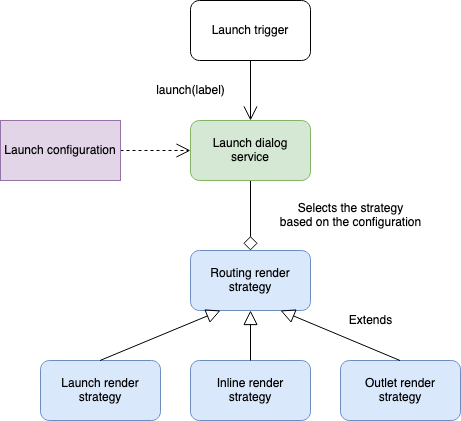

The diagram above was exported from draw.io. Its source (the exported page's mxGraphModel, read from the mxfile embedded in the PNG):
<mxGraphModel dx="2036" dy="688" grid="1" gridSize="10" guides="1" tooltips="1" connect="1" arrows="1" fold="1" page="1" pageScale="1" pageWidth="850" pageHeight="1100" math="0" shadow="0">
  <root>
    <mxCell id="0" />
    <mxCell id="1" parent="0" />
    <mxCell id="0_0brdI1OssEfCfd5Yh1-10" style="edgeStyle=orthogonalEdgeStyle;rounded=0;orthogonalLoop=1;jettySize=auto;html=1;exitX=1;exitY=0.5;exitDx=0;exitDy=0;entryX=0;entryY=0.5;entryDx=0;entryDy=0;endArrow=open;endFill=0;dashed=1;endSize=12;" edge="1" parent="1" source="0_0brdI1OssEfCfd5Yh1-1" target="0_0brdI1OssEfCfd5Yh1-2">
      <mxGeometry relative="1" as="geometry" />
    </mxCell>
    <mxCell id="0_0brdI1OssEfCfd5Yh1-1" value="Launch configuration" style="rounded=0;whiteSpace=wrap;html=1;fillColor=#e1d5e7;strokeColor=#9673a6;" vertex="1" parent="1">
      <mxGeometry x="-50" y="170" width="120" height="60" as="geometry" />
    </mxCell>
    <mxCell id="0_0brdI1OssEfCfd5Yh1-16" style="edgeStyle=orthogonalEdgeStyle;rounded=0;orthogonalLoop=1;jettySize=auto;html=1;exitX=0.5;exitY=1;exitDx=0;exitDy=0;entryX=0.5;entryY=0;entryDx=0;entryDy=0;endArrow=diamond;endFill=0;startSize=6;endSize=12;" edge="1" parent="1" source="0_0brdI1OssEfCfd5Yh1-2" target="0_0brdI1OssEfCfd5Yh1-6">
      <mxGeometry relative="1" as="geometry" />
    </mxCell>
    <mxCell id="0_0brdI1OssEfCfd5Yh1-2" value="&lt;div&gt;Launch dialog&lt;/div&gt;&lt;div&gt;service&lt;/div&gt;" style="rounded=1;whiteSpace=wrap;html=1;fillColor=#d5e8d4;strokeColor=#82b366;" vertex="1" parent="1">
      <mxGeometry x="140" y="170" width="120" height="60" as="geometry" />
    </mxCell>
    <mxCell id="0_0brdI1OssEfCfd5Yh1-3" value="&lt;div&gt;Outlet render&lt;/div&gt;&lt;div&gt;strategy&lt;br&gt;&lt;/div&gt;" style="rounded=1;whiteSpace=wrap;html=1;fillColor=#dae8fc;strokeColor=#6c8ebf;" vertex="1" parent="1">
      <mxGeometry x="290" y="410" width="120" height="60" as="geometry" />
    </mxCell>
    <mxCell id="0_0brdI1OssEfCfd5Yh1-4" value="&lt;div&gt;Launch render&lt;/div&gt;&lt;div&gt;strategy&lt;br&gt;&lt;/div&gt;" style="rounded=1;whiteSpace=wrap;html=1;fillColor=#dae8fc;strokeColor=#6c8ebf;" vertex="1" parent="1">
      <mxGeometry x="-10" y="410" width="120" height="60" as="geometry" />
    </mxCell>
    <mxCell id="0_0brdI1OssEfCfd5Yh1-5" value="&lt;div&gt;Inline render&lt;/div&gt;&lt;div&gt;strategy&lt;br&gt;&lt;/div&gt;" style="rounded=1;whiteSpace=wrap;html=1;fillColor=#dae8fc;strokeColor=#6c8ebf;" vertex="1" parent="1">
      <mxGeometry x="140" y="410" width="120" height="60" as="geometry" />
    </mxCell>
    <mxCell id="0_0brdI1OssEfCfd5Yh1-6" value="&lt;div&gt;Routing render&lt;/div&gt;&lt;div&gt;strategy&lt;br&gt;&lt;/div&gt;" style="rounded=1;whiteSpace=wrap;html=1;fillColor=#dae8fc;strokeColor=#6c8ebf;" vertex="1" parent="1">
      <mxGeometry x="140" y="300" width="120" height="60" as="geometry" />
    </mxCell>
    <mxCell id="0_0brdI1OssEfCfd5Yh1-7" value="" style="endArrow=block;html=1;exitX=0.5;exitY=0;exitDx=0;exitDy=0;endFill=0;endSize=12;" edge="1" parent="1" source="0_0brdI1OssEfCfd5Yh1-5">
      <mxGeometry width="50" height="50" relative="1" as="geometry">
        <mxPoint x="150" y="410" as="sourcePoint" />
        <mxPoint x="200" y="360" as="targetPoint" />
      </mxGeometry>
    </mxCell>
    <mxCell id="0_0brdI1OssEfCfd5Yh1-8" value="" style="endArrow=block;html=1;exitX=0.5;exitY=0;exitDx=0;exitDy=0;endFill=0;entryX=0.75;entryY=1;entryDx=0;entryDy=0;endSize=12;" edge="1" parent="1" target="0_0brdI1OssEfCfd5Yh1-6">
      <mxGeometry width="50" height="50" relative="1" as="geometry">
        <mxPoint x="349.5" y="410" as="sourcePoint" />
        <mxPoint x="349.5" y="360" as="targetPoint" />
      </mxGeometry>
    </mxCell>
    <mxCell id="0_0brdI1OssEfCfd5Yh1-9" value="" style="endArrow=block;html=1;exitX=0.5;exitY=0;exitDx=0;exitDy=0;endFill=0;entryX=0.25;entryY=1;entryDx=0;entryDy=0;endSize=12;" edge="1" parent="1" target="0_0brdI1OssEfCfd5Yh1-6">
      <mxGeometry width="50" height="50" relative="1" as="geometry">
        <mxPoint x="49.5" y="410" as="sourcePoint" />
        <mxPoint x="49.5" y="360" as="targetPoint" />
      </mxGeometry>
    </mxCell>
    <mxCell id="0_0brdI1OssEfCfd5Yh1-15" style="edgeStyle=orthogonalEdgeStyle;rounded=0;orthogonalLoop=1;jettySize=auto;html=1;exitX=0.5;exitY=1;exitDx=0;exitDy=0;entryX=0.5;entryY=0;entryDx=0;entryDy=0;endArrow=open;endFill=0;endSize=12;" edge="1" parent="1" source="0_0brdI1OssEfCfd5Yh1-11" target="0_0brdI1OssEfCfd5Yh1-2">
      <mxGeometry relative="1" as="geometry" />
    </mxCell>
    <mxCell id="0_0brdI1OssEfCfd5Yh1-11" value="Launch trigger" style="rounded=1;whiteSpace=wrap;html=1;" vertex="1" parent="1">
      <mxGeometry x="140" y="50" width="120" height="60" as="geometry" />
    </mxCell>
    <mxCell id="0_0brdI1OssEfCfd5Yh1-13" value="launch(label)" style="text;html=1;align=center;verticalAlign=middle;resizable=0;points=[];autosize=1;" vertex="1" parent="1">
      <mxGeometry x="100" y="130" width="80" height="20" as="geometry" />
    </mxCell>
    <mxCell id="0_0brdI1OssEfCfd5Yh1-14" value="Extends" style="text;html=1;align=center;verticalAlign=middle;resizable=0;points=[];autosize=1;" vertex="1" parent="1">
      <mxGeometry x="290" y="360" width="60" height="20" as="geometry" />
    </mxCell>
    <mxCell id="0_0brdI1OssEfCfd5Yh1-17" value="&lt;div&gt;Selects the strategy&lt;/div&gt;&lt;div&gt;based on the configuration&lt;br&gt;&lt;/div&gt;" style="text;html=1;align=center;verticalAlign=middle;resizable=0;points=[];autosize=1;" vertex="1" parent="1">
      <mxGeometry x="220" y="250" width="160" height="30" as="geometry" />
    </mxCell>
  </root>
</mxGraphModel>